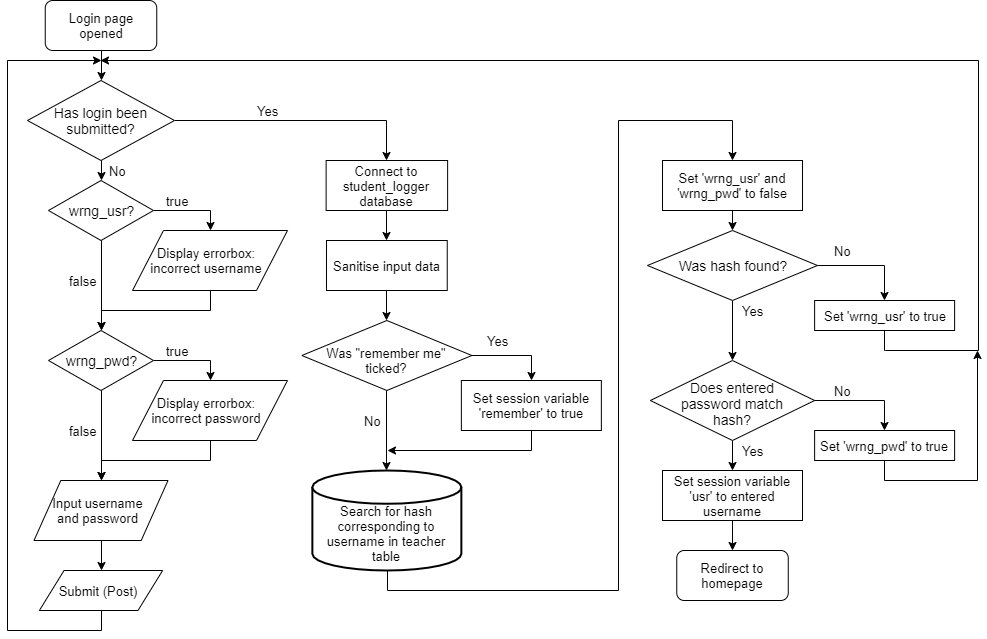

The diagram above was exported from draw.io. Its source (the exported page's mxGraphModel, read from the mxfile embedded in the PNG):
<mxGraphModel dx="1326" dy="806" grid="1" gridSize="10" guides="1" tooltips="1" connect="1" arrows="1" fold="1" page="1" pageScale="1" pageWidth="827" pageHeight="1169" math="0" shadow="0">
  <root>
    <mxCell id="WIyWlLk6GJQsqaUBKTNV-0" />
    <mxCell id="WIyWlLk6GJQsqaUBKTNV-1" parent="WIyWlLk6GJQsqaUBKTNV-0" />
    <mxCell id="HzRjcxXu6U05VqDpFuBH-3" style="edgeStyle=orthogonalEdgeStyle;rounded=0;orthogonalLoop=1;jettySize=auto;html=1;exitX=0.5;exitY=1;exitDx=0;exitDy=0;entryX=0.5;entryY=0;entryDx=0;entryDy=0;fontSize=16;" parent="WIyWlLk6GJQsqaUBKTNV-1" source="HzRjcxXu6U05VqDpFuBH-1" target="HzRjcxXu6U05VqDpFuBH-2" edge="1">
      <mxGeometry relative="1" as="geometry" />
    </mxCell>
    <mxCell id="HzRjcxXu6U05VqDpFuBH-1" value="Login page opened" style="rounded=1;whiteSpace=wrap;html=1;fontSize=13;" parent="WIyWlLk6GJQsqaUBKTNV-1" vertex="1">
      <mxGeometry x="97.75" y="60" width="111.5" height="50" as="geometry" />
    </mxCell>
    <mxCell id="HzRjcxXu6U05VqDpFuBH-37" style="edgeStyle=orthogonalEdgeStyle;rounded=0;orthogonalLoop=1;jettySize=auto;html=1;exitX=0.5;exitY=1;exitDx=0;exitDy=0;entryX=0.5;entryY=0;entryDx=0;entryDy=0;fontSize=13;" parent="WIyWlLk6GJQsqaUBKTNV-1" source="HzRjcxXu6U05VqDpFuBH-2" target="HzRjcxXu6U05VqDpFuBH-36" edge="1">
      <mxGeometry relative="1" as="geometry" />
    </mxCell>
    <mxCell id="HzRjcxXu6U05VqDpFuBH-77" style="edgeStyle=orthogonalEdgeStyle;rounded=0;orthogonalLoop=1;jettySize=auto;html=1;exitX=1;exitY=0.5;exitDx=0;exitDy=0;entryX=0.5;entryY=0;entryDx=0;entryDy=0;fontSize=13;" parent="WIyWlLk6GJQsqaUBKTNV-1" source="HzRjcxXu6U05VqDpFuBH-2" target="HzRjcxXu6U05VqDpFuBH-4" edge="1">
      <mxGeometry relative="1" as="geometry" />
    </mxCell>
    <mxCell id="HzRjcxXu6U05VqDpFuBH-2" value="Has login been submitted?" style="rhombus;whiteSpace=wrap;html=1;fontSize=14;spacingLeft=10;spacingRight=10;spacingTop=0;" parent="WIyWlLk6GJQsqaUBKTNV-1" vertex="1">
      <mxGeometry x="80" y="140" width="147" height="80" as="geometry" />
    </mxCell>
    <mxCell id="HzRjcxXu6U05VqDpFuBH-8" style="edgeStyle=orthogonalEdgeStyle;rounded=0;orthogonalLoop=1;jettySize=auto;html=1;exitX=0.5;exitY=1;exitDx=0;exitDy=0;entryX=0.5;entryY=0;entryDx=0;entryDy=0;fontSize=16;" parent="WIyWlLk6GJQsqaUBKTNV-1" source="HzRjcxXu6U05VqDpFuBH-4" target="HzRjcxXu6U05VqDpFuBH-7" edge="1">
      <mxGeometry relative="1" as="geometry" />
    </mxCell>
    <mxCell id="HzRjcxXu6U05VqDpFuBH-4" value="Connect to student_logger database" style="rounded=0;whiteSpace=wrap;html=1;fontSize=13;spacing=2;spacingTop=4;spacingBottom=4;spacingLeft=4;spacingRight=4;" parent="WIyWlLk6GJQsqaUBKTNV-1" vertex="1">
      <mxGeometry x="378.62" y="220" width="121.5" height="50" as="geometry" />
    </mxCell>
    <mxCell id="HzRjcxXu6U05VqDpFuBH-6" value="Yes" style="text;html=1;align=center;verticalAlign=middle;resizable=0;points=[];autosize=1;fontSize=13;" parent="WIyWlLk6GJQsqaUBKTNV-1" vertex="1">
      <mxGeometry x="300" y="160" width="40" height="20" as="geometry" />
    </mxCell>
    <mxCell id="HzRjcxXu6U05VqDpFuBH-10" style="edgeStyle=orthogonalEdgeStyle;rounded=0;orthogonalLoop=1;jettySize=auto;html=1;exitX=0.5;exitY=1;exitDx=0;exitDy=0;entryX=0.5;entryY=0;entryDx=0;entryDy=0;fontSize=16;" parent="WIyWlLk6GJQsqaUBKTNV-1" source="HzRjcxXu6U05VqDpFuBH-7" target="HzRjcxXu6U05VqDpFuBH-9" edge="1">
      <mxGeometry relative="1" as="geometry" />
    </mxCell>
    <mxCell id="HzRjcxXu6U05VqDpFuBH-7" value="Sanitise input data" style="rounded=0;whiteSpace=wrap;html=1;fontSize=13;spacing=2;spacingTop=4;spacingBottom=4;spacingLeft=4;spacingRight=4;" parent="WIyWlLk6GJQsqaUBKTNV-1" vertex="1">
      <mxGeometry x="378.99" y="300" width="120.75" height="50" as="geometry" />
    </mxCell>
    <mxCell id="HzRjcxXu6U05VqDpFuBH-16" style="edgeStyle=orthogonalEdgeStyle;rounded=0;orthogonalLoop=1;jettySize=auto;html=1;exitX=0.5;exitY=1;exitDx=0;exitDy=0;entryX=0.5;entryY=0;entryDx=0;entryDy=0;entryPerimeter=0;fontSize=13;" parent="WIyWlLk6GJQsqaUBKTNV-1" source="HzRjcxXu6U05VqDpFuBH-9" target="HzRjcxXu6U05VqDpFuBH-15" edge="1">
      <mxGeometry relative="1" as="geometry" />
    </mxCell>
    <mxCell id="HzRjcxXu6U05VqDpFuBH-18" style="edgeStyle=orthogonalEdgeStyle;rounded=0;orthogonalLoop=1;jettySize=auto;html=1;exitX=1;exitY=0.5;exitDx=0;exitDy=0;entryX=0.5;entryY=0;entryDx=0;entryDy=0;fontSize=13;" parent="WIyWlLk6GJQsqaUBKTNV-1" source="HzRjcxXu6U05VqDpFuBH-9" target="HzRjcxXu6U05VqDpFuBH-12" edge="1">
      <mxGeometry relative="1" as="geometry" />
    </mxCell>
    <mxCell id="HzRjcxXu6U05VqDpFuBH-9" value="Was &quot;remember me&quot; ticked?" style="rhombus;whiteSpace=wrap;html=1;fontSize=13;spacingLeft=10;spacingRight=10;spacingTop=10;" parent="WIyWlLk6GJQsqaUBKTNV-1" vertex="1">
      <mxGeometry x="354.36" y="380" width="170" height="70" as="geometry" />
    </mxCell>
    <mxCell id="HzRjcxXu6U05VqDpFuBH-83" style="edgeStyle=orthogonalEdgeStyle;rounded=0;orthogonalLoop=1;jettySize=auto;html=1;exitX=0.5;exitY=1;exitDx=0;exitDy=0;fontSize=13;" parent="WIyWlLk6GJQsqaUBKTNV-1" source="HzRjcxXu6U05VqDpFuBH-12" edge="1">
      <mxGeometry relative="1" as="geometry">
        <mxPoint x="440" y="510" as="targetPoint" />
        <Array as="points">
          <mxPoint x="584" y="510" />
        </Array>
      </mxGeometry>
    </mxCell>
    <mxCell id="HzRjcxXu6U05VqDpFuBH-12" value="Set session variable 'remember' to true" style="rounded=0;whiteSpace=wrap;html=1;fontSize=13;spacing=2;spacingTop=4;spacingBottom=4;spacingLeft=4;spacingRight=4;" parent="WIyWlLk6GJQsqaUBKTNV-1" vertex="1">
      <mxGeometry x="513.86" y="440" width="140" height="50" as="geometry" />
    </mxCell>
    <mxCell id="HzRjcxXu6U05VqDpFuBH-14" value="Yes" style="text;html=1;align=center;verticalAlign=middle;resizable=0;points=[];autosize=1;fontSize=13;" parent="WIyWlLk6GJQsqaUBKTNV-1" vertex="1">
      <mxGeometry x="530.12" y="390" width="40" height="20" as="geometry" />
    </mxCell>
    <mxCell id="HzRjcxXu6U05VqDpFuBH-44" style="edgeStyle=orthogonalEdgeStyle;rounded=0;orthogonalLoop=1;jettySize=auto;html=1;exitX=0.5;exitY=1;exitDx=0;exitDy=0;exitPerimeter=0;fontSize=13;entryX=0.5;entryY=0;entryDx=0;entryDy=0;" parent="WIyWlLk6GJQsqaUBKTNV-1" source="HzRjcxXu6U05VqDpFuBH-15" target="HzRjcxXu6U05VqDpFuBH-43" edge="1">
      <mxGeometry relative="1" as="geometry">
        <mxPoint x="670" y="280" as="targetPoint" />
        <Array as="points">
          <mxPoint x="440" y="650" />
          <mxPoint x="671" y="650" />
          <mxPoint x="671" y="180" />
          <mxPoint x="785" y="180" />
        </Array>
      </mxGeometry>
    </mxCell>
    <mxCell id="HzRjcxXu6U05VqDpFuBH-15" value="Search for hash corresponding to username in teacher table" style="strokeWidth=2;html=1;shape=mxgraph.flowchart.database;whiteSpace=wrap;fontSize=13;spacingTop=27;" parent="WIyWlLk6GJQsqaUBKTNV-1" vertex="1">
      <mxGeometry x="364.86" y="530" width="149" height="100" as="geometry" />
    </mxCell>
    <mxCell id="HzRjcxXu6U05VqDpFuBH-26" style="edgeStyle=orthogonalEdgeStyle;rounded=0;orthogonalLoop=1;jettySize=auto;html=1;exitX=0.5;exitY=1;exitDx=0;exitDy=0;entryX=0.5;entryY=0;entryDx=0;entryDy=0;fontSize=13;" parent="WIyWlLk6GJQsqaUBKTNV-1" source="HzRjcxXu6U05VqDpFuBH-19" target="HzRjcxXu6U05VqDpFuBH-25" edge="1">
      <mxGeometry relative="1" as="geometry" />
    </mxCell>
    <mxCell id="pJHAcDglQKGl1cRGBWpC-1" style="edgeStyle=orthogonalEdgeStyle;rounded=0;orthogonalLoop=1;jettySize=auto;html=1;exitX=1;exitY=0.5;exitDx=0;exitDy=0;entryX=0.5;entryY=0;entryDx=0;entryDy=0;" parent="WIyWlLk6GJQsqaUBKTNV-1" source="HzRjcxXu6U05VqDpFuBH-19" target="HzRjcxXu6U05VqDpFuBH-22" edge="1">
      <mxGeometry relative="1" as="geometry" />
    </mxCell>
    <mxCell id="HzRjcxXu6U05VqDpFuBH-19" value="Was hash found?" style="rhombus;whiteSpace=wrap;html=1;fontSize=14;spacingLeft=10;spacingRight=10;spacingTop=-1;" parent="WIyWlLk6GJQsqaUBKTNV-1" vertex="1">
      <mxGeometry x="700" y="290" width="170" height="70" as="geometry" />
    </mxCell>
    <mxCell id="HzRjcxXu6U05VqDpFuBH-21" value="No" style="text;html=1;align=center;verticalAlign=middle;resizable=0;points=[];autosize=1;fontSize=13;" parent="WIyWlLk6GJQsqaUBKTNV-1" vertex="1">
      <mxGeometry x="410.12" y="470" width="30" height="20" as="geometry" />
    </mxCell>
    <mxCell id="pJHAcDglQKGl1cRGBWpC-4" style="edgeStyle=orthogonalEdgeStyle;rounded=0;orthogonalLoop=1;jettySize=auto;html=1;exitX=0.5;exitY=1;exitDx=0;exitDy=0;" parent="WIyWlLk6GJQsqaUBKTNV-1" source="HzRjcxXu6U05VqDpFuBH-22" edge="1">
      <mxGeometry relative="1" as="geometry">
        <mxPoint x="153" y="120" as="targetPoint" />
        <Array as="points">
          <mxPoint x="938" y="410" />
          <mxPoint x="1031" y="410" />
          <mxPoint x="1031" y="120" />
          <mxPoint x="154" y="120" />
        </Array>
      </mxGeometry>
    </mxCell>
    <mxCell id="HzRjcxXu6U05VqDpFuBH-22" value="Set 'wrng_usr' to true" style="rounded=0;whiteSpace=wrap;html=1;fontSize=13;spacing=2;spacingTop=4;spacingBottom=4;spacingLeft=4;spacingRight=4;" parent="WIyWlLk6GJQsqaUBKTNV-1" vertex="1">
      <mxGeometry x="867.12" y="360" width="140" height="30" as="geometry" />
    </mxCell>
    <mxCell id="HzRjcxXu6U05VqDpFuBH-24" value="No" style="text;html=1;align=center;verticalAlign=middle;resizable=0;points=[];autosize=1;fontSize=13;" parent="WIyWlLk6GJQsqaUBKTNV-1" vertex="1">
      <mxGeometry x="880.64" y="300" width="30" height="20" as="geometry" />
    </mxCell>
    <mxCell id="HzRjcxXu6U05VqDpFuBH-32" style="edgeStyle=orthogonalEdgeStyle;rounded=0;orthogonalLoop=1;jettySize=auto;html=1;exitX=0.5;exitY=1;exitDx=0;exitDy=0;entryX=0.5;entryY=0;entryDx=0;entryDy=0;fontSize=13;movable=1;resizable=1;rotatable=1;deletable=1;editable=1;connectable=1;" parent="WIyWlLk6GJQsqaUBKTNV-1" source="HzRjcxXu6U05VqDpFuBH-25" target="HzRjcxXu6U05VqDpFuBH-31" edge="1">
      <mxGeometry relative="1" as="geometry" />
    </mxCell>
    <mxCell id="pJHAcDglQKGl1cRGBWpC-3" style="edgeStyle=orthogonalEdgeStyle;rounded=0;orthogonalLoop=1;jettySize=auto;html=1;exitX=1;exitY=0.5;exitDx=0;exitDy=0;entryX=0.5;entryY=0;entryDx=0;entryDy=0;" parent="WIyWlLk6GJQsqaUBKTNV-1" source="HzRjcxXu6U05VqDpFuBH-25" target="HzRjcxXu6U05VqDpFuBH-28" edge="1">
      <mxGeometry relative="1" as="geometry" />
    </mxCell>
    <mxCell id="HzRjcxXu6U05VqDpFuBH-25" value="Does entered password match hash?" style="rhombus;whiteSpace=wrap;html=1;fontSize=14;spacingLeft=10;spacingRight=10;spacingTop=6;movable=1;resizable=1;rotatable=1;deletable=1;editable=1;connectable=1;" parent="WIyWlLk6GJQsqaUBKTNV-1" vertex="1">
      <mxGeometry x="702.87" y="420" width="164.25" height="80" as="geometry" />
    </mxCell>
    <mxCell id="HzRjcxXu6U05VqDpFuBH-27" value="Yes" style="text;html=1;align=center;verticalAlign=middle;resizable=0;points=[];autosize=1;fontSize=13;" parent="WIyWlLk6GJQsqaUBKTNV-1" vertex="1">
      <mxGeometry x="785.75" y="360" width="40" height="20" as="geometry" />
    </mxCell>
    <mxCell id="pJHAcDglQKGl1cRGBWpC-5" style="edgeStyle=orthogonalEdgeStyle;rounded=0;orthogonalLoop=1;jettySize=auto;html=1;exitX=0.5;exitY=1;exitDx=0;exitDy=0;" parent="WIyWlLk6GJQsqaUBKTNV-1" source="HzRjcxXu6U05VqDpFuBH-28" edge="1">
      <mxGeometry relative="1" as="geometry">
        <mxPoint x="1029.9999999999995" y="409.9999999999998" as="targetPoint" />
      </mxGeometry>
    </mxCell>
    <mxCell id="HzRjcxXu6U05VqDpFuBH-28" value="Set 'wrng_pwd' to true" style="rounded=0;whiteSpace=wrap;html=1;fontSize=13;spacing=2;spacingTop=4;spacingBottom=4;spacingLeft=4;spacingRight=4;movable=1;resizable=1;rotatable=1;deletable=1;editable=1;connectable=1;" parent="WIyWlLk6GJQsqaUBKTNV-1" vertex="1">
      <mxGeometry x="867.12" y="490" width="140" height="30" as="geometry" />
    </mxCell>
    <mxCell id="HzRjcxXu6U05VqDpFuBH-30" value="No" style="text;html=1;align=center;verticalAlign=middle;resizable=1;points=[];autosize=1;fontSize=13;movable=1;rotatable=1;deletable=1;editable=1;connectable=1;" parent="WIyWlLk6GJQsqaUBKTNV-1" vertex="1">
      <mxGeometry x="880.64" y="440" width="30" height="20" as="geometry" />
    </mxCell>
    <mxCell id="HzRjcxXu6U05VqDpFuBH-34" style="edgeStyle=orthogonalEdgeStyle;rounded=0;orthogonalLoop=1;jettySize=auto;html=1;exitX=0.5;exitY=1;exitDx=0;exitDy=0;entryX=0.5;entryY=0;entryDx=0;entryDy=0;fontSize=13;movable=1;resizable=1;rotatable=1;deletable=1;editable=1;connectable=1;" parent="WIyWlLk6GJQsqaUBKTNV-1" source="HzRjcxXu6U05VqDpFuBH-31" target="HzRjcxXu6U05VqDpFuBH-33" edge="1">
      <mxGeometry relative="1" as="geometry" />
    </mxCell>
    <mxCell id="HzRjcxXu6U05VqDpFuBH-31" value="Set session variable 'usr' to entered username" style="rounded=0;whiteSpace=wrap;html=1;fontSize=13;spacing=2;spacingTop=4;spacingBottom=4;spacingLeft=4;spacingRight=4;movable=1;resizable=1;rotatable=1;deletable=1;editable=1;connectable=1;" parent="WIyWlLk6GJQsqaUBKTNV-1" vertex="1">
      <mxGeometry x="715" y="530" width="140" height="50" as="geometry" />
    </mxCell>
    <mxCell id="HzRjcxXu6U05VqDpFuBH-33" value="Redirect to homepage" style="rounded=1;whiteSpace=wrap;html=1;fontSize=13;movable=1;resizable=1;rotatable=1;deletable=1;editable=1;connectable=1;" parent="WIyWlLk6GJQsqaUBKTNV-1" vertex="1">
      <mxGeometry x="729.26" y="610" width="111.5" height="50" as="geometry" />
    </mxCell>
    <mxCell id="HzRjcxXu6U05VqDpFuBH-40" style="edgeStyle=orthogonalEdgeStyle;rounded=0;orthogonalLoop=1;jettySize=auto;html=1;exitX=1;exitY=0.5;exitDx=0;exitDy=0;entryX=0.5;entryY=0;entryDx=0;entryDy=0;fontSize=13;" parent="WIyWlLk6GJQsqaUBKTNV-1" source="HzRjcxXu6U05VqDpFuBH-36" target="HzRjcxXu6U05VqDpFuBH-39" edge="1">
      <mxGeometry relative="1" as="geometry" />
    </mxCell>
    <mxCell id="HzRjcxXu6U05VqDpFuBH-57" style="edgeStyle=orthogonalEdgeStyle;rounded=0;orthogonalLoop=1;jettySize=auto;html=1;exitX=0.5;exitY=1;exitDx=0;exitDy=0;entryX=0.5;entryY=0;entryDx=0;entryDy=0;fontSize=13;" parent="WIyWlLk6GJQsqaUBKTNV-1" source="HzRjcxXu6U05VqDpFuBH-36" target="HzRjcxXu6U05VqDpFuBH-52" edge="1">
      <mxGeometry relative="1" as="geometry" />
    </mxCell>
    <mxCell id="HzRjcxXu6U05VqDpFuBH-36" value="wrng_usr?" style="rhombus;whiteSpace=wrap;html=1;fontSize=14;spacingLeft=10;spacingRight=10;spacingTop=0;" parent="WIyWlLk6GJQsqaUBKTNV-1" vertex="1">
      <mxGeometry x="101" y="240" width="105" height="60" as="geometry" />
    </mxCell>
    <mxCell id="HzRjcxXu6U05VqDpFuBH-58" style="edgeStyle=orthogonalEdgeStyle;rounded=0;orthogonalLoop=1;jettySize=auto;html=1;exitX=0.5;exitY=1;exitDx=0;exitDy=0;entryX=0.5;entryY=0;entryDx=0;entryDy=0;fontSize=13;" parent="WIyWlLk6GJQsqaUBKTNV-1" source="HzRjcxXu6U05VqDpFuBH-39" target="HzRjcxXu6U05VqDpFuBH-52" edge="1">
      <mxGeometry relative="1" as="geometry" />
    </mxCell>
    <mxCell id="HzRjcxXu6U05VqDpFuBH-39" value="Display errorbox:&lt;br&gt;incorrect username" style="shape=parallelogram;perimeter=parallelogramPerimeter;whiteSpace=wrap;html=1;fontSize=13;spacingRight=19;spacingLeft=12;" parent="WIyWlLk6GJQsqaUBKTNV-1" vertex="1">
      <mxGeometry x="185" y="290" width="155" height="60" as="geometry" />
    </mxCell>
    <mxCell id="HzRjcxXu6U05VqDpFuBH-45" style="edgeStyle=orthogonalEdgeStyle;rounded=0;orthogonalLoop=1;jettySize=auto;html=1;exitX=0.5;exitY=1;exitDx=0;exitDy=0;entryX=0.5;entryY=0;entryDx=0;entryDy=0;fontSize=13;" parent="WIyWlLk6GJQsqaUBKTNV-1" source="HzRjcxXu6U05VqDpFuBH-43" target="HzRjcxXu6U05VqDpFuBH-19" edge="1">
      <mxGeometry relative="1" as="geometry" />
    </mxCell>
    <mxCell id="HzRjcxXu6U05VqDpFuBH-43" value="Set 'wrng_usr' and 'wrng_pwd' to false" style="rounded=0;whiteSpace=wrap;html=1;fontSize=13;spacing=2;spacingTop=4;spacingBottom=4;spacingLeft=4;spacingRight=4;" parent="WIyWlLk6GJQsqaUBKTNV-1" vertex="1">
      <mxGeometry x="715.01" y="220" width="140" height="50" as="geometry" />
    </mxCell>
    <mxCell id="HzRjcxXu6U05VqDpFuBH-47" value="true" style="text;html=1;align=center;verticalAlign=middle;resizable=0;points=[];autosize=1;fontSize=13;" parent="WIyWlLk6GJQsqaUBKTNV-1" vertex="1">
      <mxGeometry x="210" y="250" width="40" height="20" as="geometry" />
    </mxCell>
    <mxCell id="HzRjcxXu6U05VqDpFuBH-48" value="No" style="text;html=1;align=center;verticalAlign=middle;resizable=0;points=[];autosize=1;fontSize=13;" parent="WIyWlLk6GJQsqaUBKTNV-1" vertex="1">
      <mxGeometry x="155" y="220" width="30" height="20" as="geometry" />
    </mxCell>
    <mxCell id="HzRjcxXu6U05VqDpFuBH-49" value="false" style="text;html=1;align=center;verticalAlign=middle;resizable=0;points=[];autosize=1;fontSize=13;" parent="WIyWlLk6GJQsqaUBKTNV-1" vertex="1">
      <mxGeometry x="115" y="330" width="40" height="20" as="geometry" />
    </mxCell>
    <mxCell id="HzRjcxXu6U05VqDpFuBH-50" style="edgeStyle=orthogonalEdgeStyle;rounded=0;orthogonalLoop=1;jettySize=auto;html=1;exitX=1;exitY=0.5;exitDx=0;exitDy=0;entryX=0.5;entryY=0;entryDx=0;entryDy=0;fontSize=13;" parent="WIyWlLk6GJQsqaUBKTNV-1" source="HzRjcxXu6U05VqDpFuBH-52" target="HzRjcxXu6U05VqDpFuBH-54" edge="1">
      <mxGeometry relative="1" as="geometry" />
    </mxCell>
    <mxCell id="HzRjcxXu6U05VqDpFuBH-60" style="edgeStyle=orthogonalEdgeStyle;rounded=0;orthogonalLoop=1;jettySize=auto;html=1;exitX=0.5;exitY=1;exitDx=0;exitDy=0;entryX=0.5;entryY=0;entryDx=0;entryDy=0;fontSize=13;" parent="WIyWlLk6GJQsqaUBKTNV-1" source="HzRjcxXu6U05VqDpFuBH-52" target="HzRjcxXu6U05VqDpFuBH-59" edge="1">
      <mxGeometry relative="1" as="geometry" />
    </mxCell>
    <mxCell id="HzRjcxXu6U05VqDpFuBH-52" value="wrng_pwd?" style="rhombus;whiteSpace=wrap;html=1;fontSize=14;spacingLeft=10;spacingRight=10;spacingTop=0;" parent="WIyWlLk6GJQsqaUBKTNV-1" vertex="1">
      <mxGeometry x="101" y="390" width="105" height="60" as="geometry" />
    </mxCell>
    <mxCell id="HzRjcxXu6U05VqDpFuBH-61" style="edgeStyle=orthogonalEdgeStyle;rounded=0;orthogonalLoop=1;jettySize=auto;html=1;exitX=0.5;exitY=1;exitDx=0;exitDy=0;entryX=0.5;entryY=0;entryDx=0;entryDy=0;fontSize=13;" parent="WIyWlLk6GJQsqaUBKTNV-1" source="HzRjcxXu6U05VqDpFuBH-54" target="HzRjcxXu6U05VqDpFuBH-59" edge="1">
      <mxGeometry relative="1" as="geometry" />
    </mxCell>
    <mxCell id="HzRjcxXu6U05VqDpFuBH-54" value="Display errorbox:&lt;br&gt;incorrect password" style="shape=parallelogram;perimeter=parallelogramPerimeter;whiteSpace=wrap;html=1;fontSize=13;spacingRight=19;spacingLeft=12;" parent="WIyWlLk6GJQsqaUBKTNV-1" vertex="1">
      <mxGeometry x="185" y="440" width="155" height="60" as="geometry" />
    </mxCell>
    <mxCell id="HzRjcxXu6U05VqDpFuBH-55" value="true" style="text;html=1;align=center;verticalAlign=middle;resizable=0;points=[];autosize=1;fontSize=13;" parent="WIyWlLk6GJQsqaUBKTNV-1" vertex="1">
      <mxGeometry x="210" y="400" width="40" height="20" as="geometry" />
    </mxCell>
    <mxCell id="HzRjcxXu6U05VqDpFuBH-56" value="false" style="text;html=1;align=center;verticalAlign=middle;resizable=0;points=[];autosize=1;fontSize=13;" parent="WIyWlLk6GJQsqaUBKTNV-1" vertex="1">
      <mxGeometry x="115" y="480" width="40" height="20" as="geometry" />
    </mxCell>
    <mxCell id="HzRjcxXu6U05VqDpFuBH-63" style="edgeStyle=orthogonalEdgeStyle;rounded=0;orthogonalLoop=1;jettySize=auto;html=1;exitX=0.5;exitY=1;exitDx=0;exitDy=0;entryX=0.5;entryY=0;entryDx=0;entryDy=0;fontSize=13;" parent="WIyWlLk6GJQsqaUBKTNV-1" source="HzRjcxXu6U05VqDpFuBH-59" target="HzRjcxXu6U05VqDpFuBH-62" edge="1">
      <mxGeometry relative="1" as="geometry" />
    </mxCell>
    <mxCell id="HzRjcxXu6U05VqDpFuBH-59" value="Input username and password" style="shape=parallelogram;perimeter=parallelogramPerimeter;whiteSpace=wrap;html=1;fontSize=13;spacingRight=19;spacingLeft=12;" parent="WIyWlLk6GJQsqaUBKTNV-1" vertex="1">
      <mxGeometry x="86.5" y="540" width="134" height="60" as="geometry" />
    </mxCell>
    <mxCell id="HzRjcxXu6U05VqDpFuBH-82" style="edgeStyle=orthogonalEdgeStyle;rounded=0;orthogonalLoop=1;jettySize=auto;html=1;exitX=0.5;exitY=1;exitDx=0;exitDy=0;fontSize=13;" parent="WIyWlLk6GJQsqaUBKTNV-1" source="HzRjcxXu6U05VqDpFuBH-62" edge="1">
      <mxGeometry relative="1" as="geometry">
        <mxPoint x="154" y="120" as="targetPoint" />
        <Array as="points">
          <mxPoint x="154" y="690" />
          <mxPoint x="60" y="690" />
          <mxPoint x="60" y="120" />
        </Array>
      </mxGeometry>
    </mxCell>
    <mxCell id="HzRjcxXu6U05VqDpFuBH-62" value="Submit (Post)" style="shape=parallelogram;perimeter=parallelogramPerimeter;whiteSpace=wrap;html=1;fontSize=13;spacingRight=19;spacingLeft=12;" parent="WIyWlLk6GJQsqaUBKTNV-1" vertex="1">
      <mxGeometry x="91.88" y="630" width="123.25" height="40" as="geometry" />
    </mxCell>
    <mxCell id="rVyKgcGB8rqPZ_GqM_Py-0" value="Yes" style="text;html=1;align=center;verticalAlign=middle;resizable=0;points=[];autosize=1;fontSize=13;" parent="WIyWlLk6GJQsqaUBKTNV-1" vertex="1">
      <mxGeometry x="785.76" y="500" width="40" height="20" as="geometry" />
    </mxCell>
  </root>
</mxGraphModel>